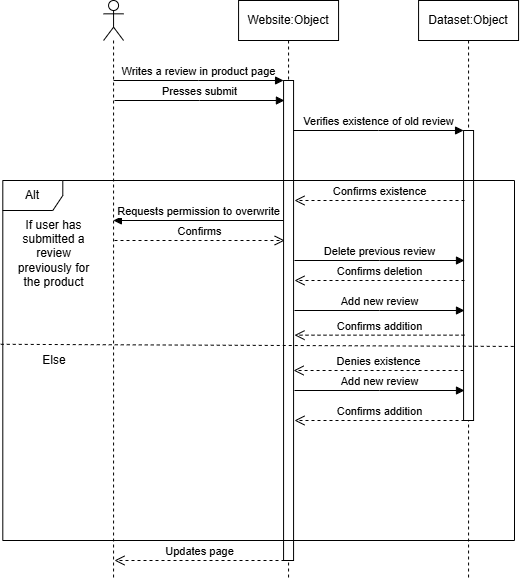

The diagram above was exported from draw.io. Its source (the exported page's mxGraphModel, read from the mxfile embedded in the PNG):
<mxGraphModel dx="1414" dy="743" grid="1" gridSize="10" guides="1" tooltips="1" connect="1" arrows="1" fold="1" page="1" pageScale="1" pageWidth="827" pageHeight="1169" math="0" shadow="0">
  <root>
    <mxCell id="0" />
    <mxCell id="1" parent="0" />
    <mxCell id="b4h1d0cu8Q3Mp0M_InWX-1" parent="1" style="shape=umlLifeline;perimeter=lifelinePerimeter;whiteSpace=wrap;html=1;container=0;dropTarget=0;collapsible=0;recursiveResize=0;outlineConnect=0;portConstraint=eastwest;newEdgeStyle={&quot;edgeStyle&quot;:&quot;elbowEdgeStyle&quot;,&quot;elbow&quot;:&quot;vertical&quot;,&quot;curved&quot;:0,&quot;rounded&quot;:0};" value="Website:Object" vertex="1">
      <mxGeometry height="580" width="100" x="314.07" y="40" as="geometry" />
    </mxCell>
    <mxCell id="b4h1d0cu8Q3Mp0M_InWX-2" parent="b4h1d0cu8Q3Mp0M_InWX-1" style="html=1;points=[];perimeter=orthogonalPerimeter;outlineConnect=0;targetShapes=umlLifeline;portConstraint=eastwest;newEdgeStyle={&quot;edgeStyle&quot;:&quot;elbowEdgeStyle&quot;,&quot;elbow&quot;:&quot;vertical&quot;,&quot;curved&quot;:0,&quot;rounded&quot;:0};" value="" vertex="1">
      <mxGeometry height="480" width="10" x="45" y="80" as="geometry" />
    </mxCell>
    <mxCell id="b4h1d0cu8Q3Mp0M_InWX-3" edge="1" parent="1" style="html=1;verticalAlign=bottom;endArrow=block;edgeStyle=elbowEdgeStyle;elbow=horizontal;curved=0;rounded=0;" target="b4h1d0cu8Q3Mp0M_InWX-2" value="Writes a review in product page">
      <mxGeometry relative="1" as="geometry">
        <Array as="points">
          <mxPoint x="274.07" y="120" />
        </Array>
        <mxPoint x="189.07" y="120" as="sourcePoint" />
      </mxGeometry>
    </mxCell>
    <mxCell id="b4h1d0cu8Q3Mp0M_InWX-4" parent="1" style="shape=umlLifeline;perimeter=lifelinePerimeter;whiteSpace=wrap;html=1;container=1;dropTarget=0;collapsible=0;recursiveResize=0;outlineConnect=0;portConstraint=eastwest;newEdgeStyle={&quot;curved&quot;:0,&quot;rounded&quot;:0};participant=umlActor;" value="" vertex="1">
      <mxGeometry height="580" width="20" x="179.07" y="40" as="geometry" />
    </mxCell>
    <mxCell id="b4h1d0cu8Q3Mp0M_InWX-5" edge="1" parent="1" style="html=1;verticalAlign=bottom;endArrow=block;edgeStyle=elbowEdgeStyle;elbow=vertical;curved=0;rounded=0;" value="Verifies existence of old review">
      <mxGeometry relative="1" as="geometry">
        <Array as="points">
          <mxPoint x="454.07" y="170" />
        </Array>
        <mxPoint x="369.07" y="170" as="sourcePoint" />
        <mxPoint x="539.0699999999999" y="170" as="targetPoint" />
      </mxGeometry>
    </mxCell>
    <mxCell id="b4h1d0cu8Q3Mp0M_InWX-6" parent="1" style="shape=umlLifeline;perimeter=lifelinePerimeter;whiteSpace=wrap;html=1;container=0;dropTarget=0;collapsible=0;recursiveResize=0;outlineConnect=0;portConstraint=eastwest;newEdgeStyle={&quot;edgeStyle&quot;:&quot;elbowEdgeStyle&quot;,&quot;elbow&quot;:&quot;vertical&quot;,&quot;curved&quot;:0,&quot;rounded&quot;:0};" value="Dataset:Object" vertex="1">
      <mxGeometry height="580" width="100" x="494.07" y="40" as="geometry" />
    </mxCell>
    <mxCell id="b4h1d0cu8Q3Mp0M_InWX-7" parent="b4h1d0cu8Q3Mp0M_InWX-6" style="html=1;points=[];perimeter=orthogonalPerimeter;outlineConnect=0;targetShapes=umlLifeline;portConstraint=eastwest;newEdgeStyle={&quot;edgeStyle&quot;:&quot;elbowEdgeStyle&quot;,&quot;elbow&quot;:&quot;vertical&quot;,&quot;curved&quot;:0,&quot;rounded&quot;:0};" value="" vertex="1">
      <mxGeometry height="290" width="10" x="45" y="130" as="geometry" />
    </mxCell>
    <mxCell id="b4h1d0cu8Q3Mp0M_InWX-12" edge="1" parent="1" style="html=1;verticalAlign=bottom;endArrow=open;dashed=1;endSize=8;edgeStyle=elbowEdgeStyle;elbow=horizontal;curved=0;rounded=0;" value="Denies existence">
      <mxGeometry relative="1" as="geometry">
        <Array as="points">
          <mxPoint x="464.07" y="410.0000000000001" />
        </Array>
        <mxPoint x="539.0699999999999" y="410" as="sourcePoint" />
        <mxPoint x="369.07" y="410" as="targetPoint" />
      </mxGeometry>
    </mxCell>
    <mxCell id="b4h1d0cu8Q3Mp0M_InWX-19" parent="1" style="shape=umlFrame;whiteSpace=wrap;html=1;pointerEvents=0;" value="Alt" vertex="1">
      <mxGeometry height="360" width="511.7" x="78.3" y="220" as="geometry" />
    </mxCell>
    <mxCell id="b4h1d0cu8Q3Mp0M_InWX-20" edge="1" parent="1" source="b4h1d0cu8Q3Mp0M_InWX-19" style="endArrow=none;dashed=1;html=1;rounded=0;entryX=1.004;entryY=0.461;entryDx=0;entryDy=0;entryPerimeter=0;exitX=-0.004;exitY=0.455;exitDx=0;exitDy=0;exitPerimeter=0;" target="b4h1d0cu8Q3Mp0M_InWX-19" value="">
      <mxGeometry height="50" relative="1" width="50" as="geometry">
        <mxPoint x="74.51999999999998" y="270" as="sourcePoint" />
        <mxPoint x="742.6500000000001" y="271.39999999999986" as="targetPoint" />
      </mxGeometry>
    </mxCell>
    <mxCell id="b4h1d0cu8Q3Mp0M_InWX-22" edge="1" parent="1" style="html=1;verticalAlign=bottom;endArrow=open;dashed=1;endSize=8;edgeStyle=elbowEdgeStyle;elbow=horizontal;curved=0;rounded=0;" value="Updates page">
      <mxGeometry relative="1" as="geometry">
        <Array as="points">
          <mxPoint x="285" y="600.0000000000001" />
        </Array>
        <mxPoint x="360.00000000000006" y="600" as="sourcePoint" />
        <mxPoint x="189.99999999999997" y="600" as="targetPoint" />
      </mxGeometry>
    </mxCell>
    <mxCell id="b4h1d0cu8Q3Mp0M_InWX-24" parent="1" style="text;html=1;whiteSpace=wrap;strokeColor=none;fillColor=none;align=center;verticalAlign=middle;rounded=0;" value="If user has submitted a review previously for the product" vertex="1">
      <mxGeometry height="75" width="80.93" x="89.07" y="255" as="geometry" />
    </mxCell>
    <mxCell id="b4h1d0cu8Q3Mp0M_InWX-25" parent="1" style="text;html=1;whiteSpace=wrap;strokeColor=none;fillColor=none;align=center;verticalAlign=middle;rounded=0;" value="Else" vertex="1">
      <mxGeometry height="30" width="90" x="84.53999999999999" y="385" as="geometry" />
    </mxCell>
    <mxCell id="b4h1d0cu8Q3Mp0M_InWX-27" edge="1" parent="1" style="html=1;verticalAlign=bottom;endArrow=block;edgeStyle=elbowEdgeStyle;elbow=horizontal;curved=0;rounded=0;" value="Presses submit">
      <mxGeometry relative="1" as="geometry">
        <Array as="points">
          <mxPoint x="275" y="140" />
        </Array>
        <mxPoint x="190" y="140" as="sourcePoint" />
        <mxPoint x="359.93" y="140" as="targetPoint" />
      </mxGeometry>
    </mxCell>
    <mxCell id="b4h1d0cu8Q3Mp0M_InWX-29" edge="1" parent="1" style="html=1;verticalAlign=bottom;endArrow=open;dashed=1;endSize=8;edgeStyle=elbowEdgeStyle;elbow=horizontal;curved=0;rounded=0;" value="Confirms existence">
      <mxGeometry relative="1" as="geometry">
        <Array as="points">
          <mxPoint x="465" y="240.0000000000001" />
        </Array>
        <mxPoint x="540" y="240" as="sourcePoint" />
        <mxPoint x="370" y="240" as="targetPoint" />
      </mxGeometry>
    </mxCell>
    <mxCell id="b4h1d0cu8Q3Mp0M_InWX-30" edge="1" parent="1" style="html=1;verticalAlign=bottom;endArrow=block;edgeStyle=elbowEdgeStyle;elbow=vertical;curved=0;rounded=0;" value="Requests permission to overwrite">
      <mxGeometry relative="1" as="geometry">
        <Array as="points">
          <mxPoint x="320" y="260" />
          <mxPoint x="265.93" y="270" />
        </Array>
        <mxPoint x="359.06999999999994" y="259.9999999999999" as="sourcePoint" />
        <mxPoint x="188.880344827586" y="259.9999999999999" as="targetPoint" />
      </mxGeometry>
    </mxCell>
    <mxCell id="b4h1d0cu8Q3Mp0M_InWX-31" edge="1" parent="1" style="html=1;verticalAlign=bottom;endArrow=open;dashed=1;endSize=8;edgeStyle=elbowEdgeStyle;elbow=horizontal;curved=0;rounded=0;" value="Confirms">
      <mxGeometry relative="1" as="geometry">
        <Array as="points">
          <mxPoint x="295.19" y="280.0000000000001" />
        </Array>
        <mxPoint x="190.000344827586" y="280.0000000000001" as="sourcePoint" />
        <mxPoint x="360.18999999999994" y="280.0000000000001" as="targetPoint" />
      </mxGeometry>
    </mxCell>
    <mxCell id="b4h1d0cu8Q3Mp0M_InWX-32" edge="1" parent="1" style="html=1;verticalAlign=bottom;endArrow=block;edgeStyle=elbowEdgeStyle;elbow=vertical;curved=0;rounded=0;" value="Delete previous review">
      <mxGeometry relative="1" as="geometry">
        <Array as="points">
          <mxPoint x="455" y="300" />
        </Array>
        <mxPoint x="370" y="300" as="sourcePoint" />
        <mxPoint x="540" y="300" as="targetPoint" />
      </mxGeometry>
    </mxCell>
    <mxCell id="b4h1d0cu8Q3Mp0M_InWX-33" edge="1" parent="1" style="html=1;verticalAlign=bottom;endArrow=open;dashed=1;endSize=8;edgeStyle=elbowEdgeStyle;elbow=horizontal;curved=0;rounded=0;" value="Confirms deletion">
      <mxGeometry relative="1" as="geometry">
        <Array as="points">
          <mxPoint x="465" y="320.0000000000001" />
        </Array>
        <mxPoint x="540" y="320" as="sourcePoint" />
        <mxPoint x="370" y="320" as="targetPoint" />
      </mxGeometry>
    </mxCell>
    <mxCell id="b4h1d0cu8Q3Mp0M_InWX-34" edge="1" parent="1" style="html=1;verticalAlign=bottom;endArrow=block;edgeStyle=elbowEdgeStyle;elbow=vertical;curved=0;rounded=0;" value="Add new review">
      <mxGeometry relative="1" as="geometry">
        <Array as="points">
          <mxPoint x="455" y="350" />
        </Array>
        <mxPoint x="370" y="350" as="sourcePoint" />
        <mxPoint x="540" y="350" as="targetPoint" />
      </mxGeometry>
    </mxCell>
    <mxCell id="b4h1d0cu8Q3Mp0M_InWX-35" edge="1" parent="1" style="html=1;verticalAlign=bottom;endArrow=open;dashed=1;endSize=8;edgeStyle=elbowEdgeStyle;elbow=horizontal;curved=0;rounded=0;" value="Confirms addition">
      <mxGeometry relative="1" as="geometry">
        <Array as="points">
          <mxPoint x="465" y="374.66000000000014" />
        </Array>
        <mxPoint x="540" y="374.66" as="sourcePoint" />
        <mxPoint x="370" y="374.66" as="targetPoint" />
      </mxGeometry>
    </mxCell>
    <mxCell id="b4h1d0cu8Q3Mp0M_InWX-36" edge="1" parent="1" style="html=1;verticalAlign=bottom;endArrow=block;edgeStyle=elbowEdgeStyle;elbow=vertical;curved=0;rounded=0;" value="Add new review">
      <mxGeometry relative="1" as="geometry">
        <Array as="points">
          <mxPoint x="455" y="430" />
        </Array>
        <mxPoint x="370" y="430" as="sourcePoint" />
        <mxPoint x="540" y="430" as="targetPoint" />
      </mxGeometry>
    </mxCell>
    <mxCell id="b4h1d0cu8Q3Mp0M_InWX-37" edge="1" parent="1" style="html=1;verticalAlign=bottom;endArrow=open;dashed=1;endSize=8;edgeStyle=elbowEdgeStyle;elbow=horizontal;curved=0;rounded=0;" value="Confirms addition">
      <mxGeometry relative="1" as="geometry">
        <Array as="points">
          <mxPoint x="465" y="460.0000000000001" />
        </Array>
        <mxPoint x="540" y="460" as="sourcePoint" />
        <mxPoint x="370" y="460" as="targetPoint" />
      </mxGeometry>
    </mxCell>
  </root>
</mxGraphModel>